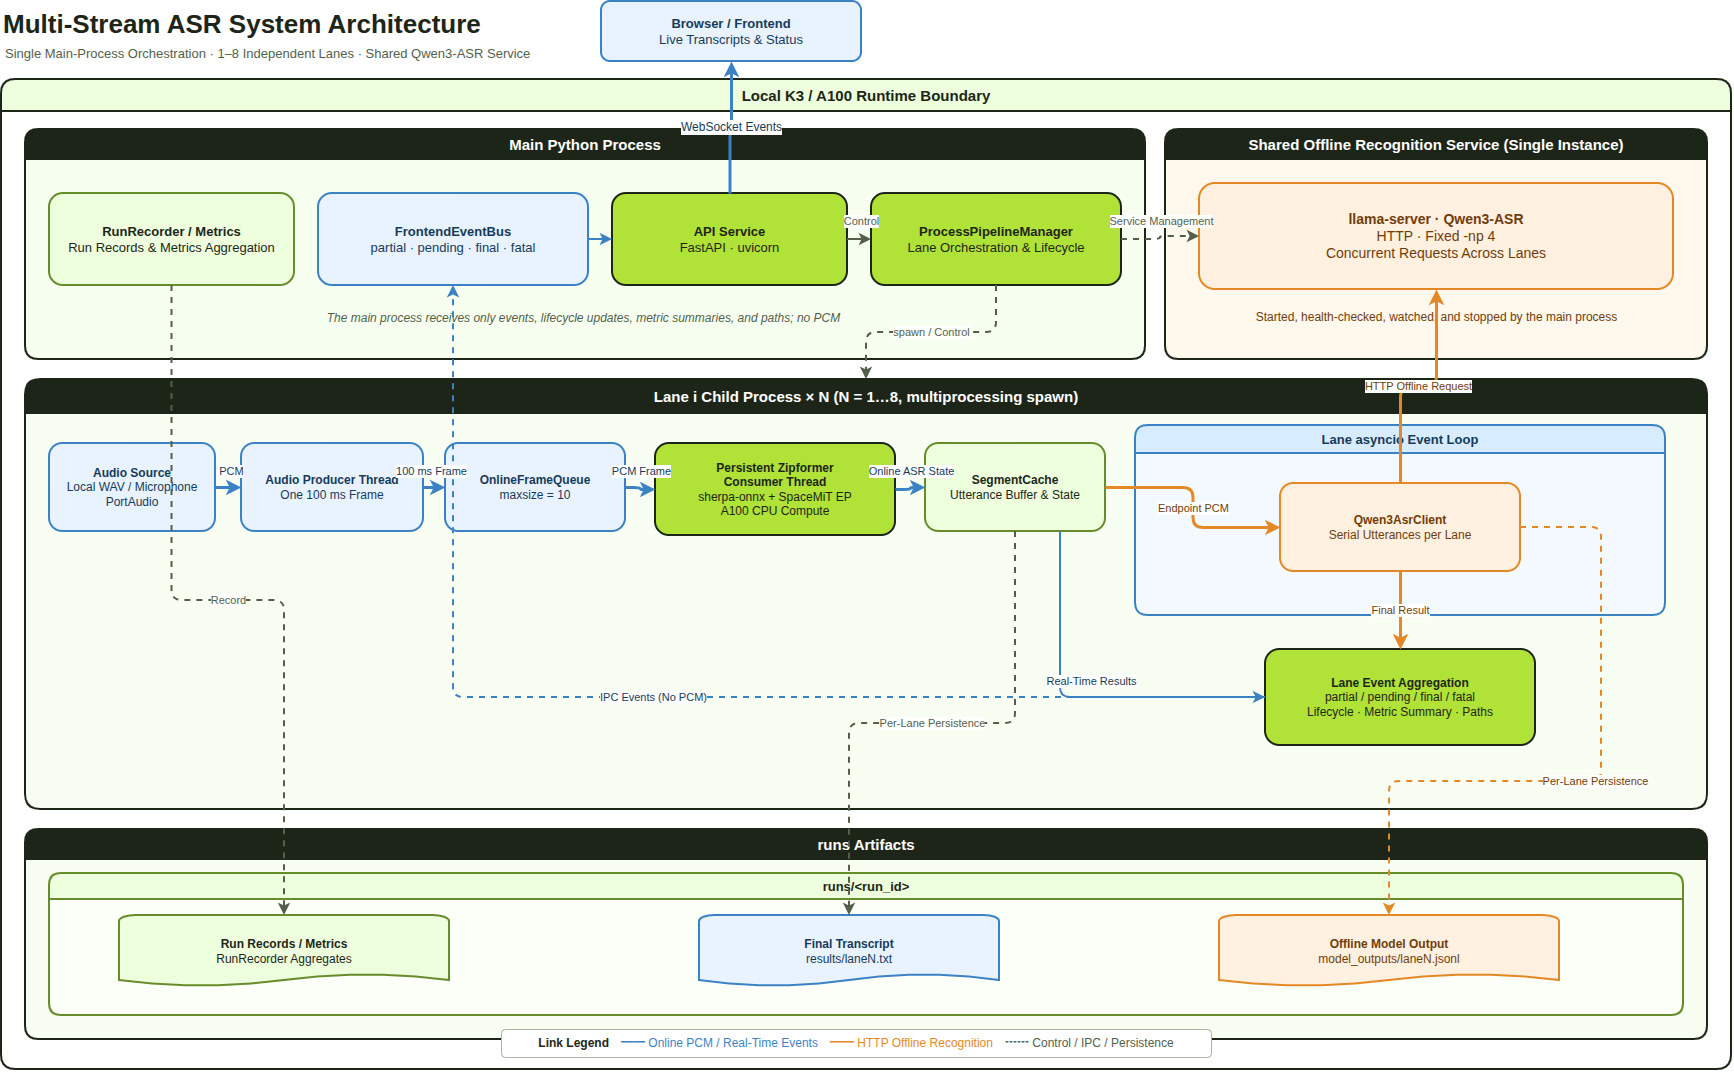

The diagram above was exported from draw.io. Its source (the exported page's mxGraphModel, read from the mxfile embedded in the PNG):
<mxGraphModel dx="1586" dy="993" grid="1" gridSize="10" guides="1" tooltips="1" connect="1" arrows="1" fold="1" page="1" pageScale="1" pageWidth="1800" pageHeight="1120" background="#ffffff" math="0" shadow="0" adaptiveColors="auto">
  <root>
    <mxCell id="0" />
    <mxCell id="1" parent="0" />
    <mxCell id="title" parent="1" style="text;html=1;align=left;verticalAlign=middle;fontSize=26;fontStyle=1;fontColor=#1d2519;" value="Multi-Stream ASR System Architecture" vertex="1">
      <mxGeometry height="38" width="620" x="20" y="14" as="geometry" />
    </mxCell>
    <mxCell id="subtitle" parent="1" style="text;html=1;align=left;verticalAlign=middle;fontSize=13;fontColor=#52604a;" value="Single Main-Process Orchestration · 1–8 Independent Lanes · Shared Qwen3-ASR Service" vertex="1">
      <mxGeometry height="24" width="620" x="22" y="50" as="geometry" />
    </mxCell>
    <mxCell id="browser" parent="1" style="rounded=1;whiteSpace=wrap;html=1;fillColor=#e8f3ff;strokeColor=#3b82c4;strokeWidth=2;fontColor=#163a59;fontSize=13;" value="&lt;b&gt;Browser / Frontend&lt;/b&gt;&lt;br&gt;Live Transcripts &amp;amp; Status" vertex="1">
      <mxGeometry height="60" width="260" x="620" y="10" as="geometry" />
    </mxCell>
    <mxCell id="runtime" parent="1" style="swimlane;startSize=32;horizontal=1;rounded=1;container=1;pointerEvents=0;whiteSpace=wrap;html=1;fillColor=#edffdc;strokeColor=#1d2519;strokeWidth=2;fontColor=#1d2519;fontSize=15;fontStyle=1;" value="Local K3 / A100 Runtime Boundary" vertex="1">
      <mxGeometry height="990" width="1730" x="20" y="88" as="geometry" />
    </mxCell>
    <mxCell id="main" parent="runtime" style="swimlane;startSize=30;horizontal=1;rounded=1;container=1;pointerEvents=0;whiteSpace=wrap;html=1;fillColor=#1d2519;swimlaneFillColor=#f7fff0;strokeColor=#1d2519;strokeWidth=2;fontColor=#ffffff;fontSize=15;fontStyle=1;" value="Main Python Process" vertex="1">
      <mxGeometry height="230" width="1120" x="24" y="50" as="geometry" />
    </mxCell>
    <mxCell id="api" parent="main" style="rounded=1;whiteSpace=wrap;html=1;fillColor=#b0e237;strokeColor=#1d2519;strokeWidth=2;fontColor=#1d2519;fontSize=13;" value="&lt;b&gt;API Service&lt;/b&gt;&lt;br&gt;FastAPI · uvicorn" vertex="1">
      <mxGeometry height="92" width="235" x="587" y="64" as="geometry" />
    </mxCell>
    <mxCell id="manager" parent="main" style="rounded=1;whiteSpace=wrap;html=1;fillColor=#b0e237;strokeColor=#1d2519;strokeWidth=2;fontColor=#1d2519;fontSize=13;" value="&lt;b&gt;ProcessPipelineManager&lt;/b&gt;&lt;br&gt;Lane Orchestration &amp;amp; Lifecycle" vertex="1">
      <mxGeometry height="92" width="250" x="846" y="64" as="geometry" />
    </mxCell>
    <mxCell id="eventbus" parent="main" style="rounded=1;whiteSpace=wrap;html=1;fillColor=#e8f3ff;strokeColor=#3b82c4;strokeWidth=2;fontColor=#163a59;fontSize=13;" value="&lt;b&gt;FrontendEventBus&lt;/b&gt;&lt;br&gt;partial · pending · final · fatal" vertex="1">
      <mxGeometry height="92" width="270" x="293" y="64" as="geometry" />
    </mxCell>
    <mxCell id="recorder" parent="main" style="rounded=1;whiteSpace=wrap;html=1;fillColor=#edffdc;strokeColor=#668c2b;strokeWidth=2;fontColor=#1d2519;fontSize=13;" value="&lt;b&gt;RunRecorder / Metrics&lt;/b&gt;&lt;br&gt;Run Records &amp;amp; Metrics Aggregation" vertex="1">
      <mxGeometry height="92" width="245" x="24" y="64" as="geometry" />
    </mxCell>
    <mxCell id="main_note" parent="main" style="text;html=1;align=center;verticalAlign=middle;fontSize=12;fontStyle=2;fontColor=#52604a;" value="The main process receives only events, lifecycle updates, metric summaries, and paths; no PCM" vertex="1">
      <mxGeometry height="30" width="560" x="278" y="174" as="geometry" />
    </mxCell>
    <mxCell id="shared" parent="runtime" style="swimlane;startSize=30;horizontal=1;rounded=1;container=1;pointerEvents=0;whiteSpace=wrap;html=1;fillColor=#1d2519;swimlaneFillColor=#fff8ed;strokeColor=#1d2519;strokeWidth=2;fontColor=#ffffff;fontSize=15;fontStyle=1;" value="Shared Offline Recognition Service (Single Instance)" vertex="1">
      <mxGeometry height="230" width="542" x="1164" y="50" as="geometry" />
    </mxCell>
    <mxCell id="llama" parent="shared" style="rounded=1;whiteSpace=wrap;html=1;fillColor=#fff0df;strokeColor=#e48725;strokeWidth=2;fontColor=#6f3c0a;fontSize=14;" value="&lt;b&gt;llama-server · Qwen3-ASR&lt;/b&gt;&lt;br&gt;HTTP · Fixed -np 4&lt;br&gt;Concurrent Requests Across Lanes" vertex="1">
      <mxGeometry height="106" width="474" x="34" y="54" as="geometry" />
    </mxCell>
    <mxCell id="shared_note" parent="shared" style="text;html=1;align=center;verticalAlign=middle;fontSize=12;fontColor=#6f3c0a;" value="Started, health-checked, watched, and stopped by the main process" vertex="1">
      <mxGeometry height="28" width="462" x="40" y="174" as="geometry" />
    </mxCell>
    <mxCell id="lanes" parent="runtime" style="swimlane;startSize=34;horizontal=1;rounded=1;container=1;pointerEvents=0;whiteSpace=wrap;html=1;fillColor=#1d2519;swimlaneFillColor=#f8fff2;strokeColor=#1d2519;strokeWidth=2;fontColor=#ffffff;fontSize=15;fontStyle=1;" value="Lane i Child Process × N (N = 1…8, multiprocessing spawn)" vertex="1">
      <mxGeometry height="430" width="1682" x="24" y="300" as="geometry" />
    </mxCell>
    <mxCell id="lane_input" parent="lanes" style="rounded=1;whiteSpace=wrap;html=1;fillColor=#e8f3ff;strokeColor=#3b82c4;strokeWidth=2;fontColor=#163a59;fontSize=12;" value="&lt;b&gt;Audio Source&lt;/b&gt;&lt;br&gt;Local WAV / Microphone&lt;br&gt;PortAudio" vertex="1">
      <mxGeometry height="88" width="166" x="24" y="64" as="geometry" />
    </mxCell>
    <mxCell id="producer" parent="lanes" style="rounded=1;whiteSpace=wrap;html=1;fillColor=#e8f3ff;strokeColor=#3b82c4;strokeWidth=2;fontColor=#163a59;fontSize=12;" value="&lt;b&gt;Audio Producer Thread&lt;/b&gt;&lt;br&gt;One 100 ms Frame" vertex="1">
      <mxGeometry height="88" width="182" x="216" y="64" as="geometry" />
    </mxCell>
    <mxCell id="loop" parent="lanes" style="swimlane;startSize=28;horizontal=1;rounded=1;container=1;pointerEvents=0;whiteSpace=wrap;html=1;fillColor=#d8ecff;swimlaneFillColor=#f4f9ff;strokeColor=#3b82c4;strokeWidth=2;fontColor=#163a59;fontSize=13;fontStyle=1;" value="Lane asyncio Event Loop" vertex="1">
      <mxGeometry height="190" width="530" x="1110" y="46" as="geometry" />
    </mxCell>
    <mxCell id="qwen_client" parent="loop" style="rounded=1;whiteSpace=wrap;html=1;fillColor=#fff0df;strokeColor=#e48725;strokeWidth=2;fontColor=#6f3c0a;fontSize=12;" value="&lt;b&gt;Qwen3AsrClient&lt;/b&gt;&lt;br&gt;Serial Utterances per Lane" vertex="1">
      <mxGeometry height="88" width="240" x="145" y="58" as="geometry" />
    </mxCell>
    <mxCell id="queue" parent="lanes" style="rounded=1;whiteSpace=wrap;html=1;fillColor=#e8f3ff;strokeColor=#3b82c4;strokeWidth=2;fontColor=#163a59;fontSize=12;" value="&lt;b&gt;OnlineFrameQueue&lt;/b&gt;&lt;br&gt;maxsize = 10" vertex="1">
      <mxGeometry height="88" width="180" x="420" y="64" as="geometry" />
    </mxCell>
    <mxCell id="cache" parent="lanes" style="rounded=1;whiteSpace=wrap;html=1;fillColor=#edffdc;strokeColor=#668c2b;strokeWidth=2;fontColor=#1d2519;fontSize=12;" value="&lt;b&gt;SegmentCache&lt;/b&gt;&lt;br&gt;Utterance Buffer &amp;amp; State" vertex="1">
      <mxGeometry height="88" width="180" x="900" y="64" as="geometry" />
    </mxCell>
    <mxCell id="lane_events" parent="lanes" style="rounded=1;whiteSpace=wrap;html=1;fillColor=#b0e237;strokeColor=#1d2519;strokeWidth=2;fontColor=#1d2519;fontSize=12;" value="&lt;b&gt;Lane Event Aggregation&lt;/b&gt;&lt;br&gt;partial / pending / final / fatal&lt;br&gt;Lifecycle · Metric Summary · Paths" vertex="1">
      <mxGeometry height="96" width="270" x="1240" y="270" as="geometry" />
    </mxCell>
    <mxCell id="zipformer" parent="lanes" style="rounded=1;whiteSpace=wrap;html=1;fillColor=#b0e237;strokeColor=#1d2519;strokeWidth=2;fontColor=#1d2519;fontSize=12;" value="&lt;b&gt;Persistent Zipformer&lt;br&gt;Consumer Thread&lt;/b&gt;&lt;br&gt;sherpa-onnx + SpaceMiT EP&lt;br&gt;A100 CPU Compute" vertex="1">
      <mxGeometry height="92" width="240" x="630" y="64" as="geometry" />
    </mxCell>
    <mxCell id="artifacts" parent="runtime" style="swimlane;startSize=30;horizontal=1;rounded=1;container=1;pointerEvents=0;whiteSpace=wrap;html=1;fillColor=#1d2519;swimlaneFillColor=#f8fff2;strokeColor=#1d2519;strokeWidth=2;fontColor=#ffffff;fontSize=15;fontStyle=1;" value="runs Artifacts" vertex="1">
      <mxGeometry height="210" width="1682" x="24" y="750" as="geometry" />
    </mxCell>
    <mxCell id="run_dir" parent="artifacts" style="swimlane;startSize=26;horizontal=1;rounded=1;container=1;pointerEvents=0;whiteSpace=wrap;html=1;fillColor=#edffdc;swimlaneFillColor=#fbfff7;strokeColor=#668c2b;strokeWidth=2;fontColor=#1d2519;fontSize=13;fontStyle=1;" value="runs/&amp;lt;run_id&amp;gt;" vertex="1">
      <mxGeometry height="142" width="1634" x="24" y="44" as="geometry" />
    </mxCell>
    <mxCell id="results_file" parent="run_dir" style="shape=mxgraph.flowchart.document;whiteSpace=wrap;html=1;fillColor=#e8f3ff;strokeColor=#3b82c4;strokeWidth=2;fontColor=#163a59;fontSize=12;" value="&lt;b&gt;Final Transcript&lt;/b&gt;&lt;br&gt;results/laneN.txt" vertex="1">
      <mxGeometry height="72" width="300" x="650" y="42" as="geometry" />
    </mxCell>
    <mxCell id="model_file" parent="run_dir" style="shape=mxgraph.flowchart.document;whiteSpace=wrap;html=1;fillColor=#fff0df;strokeColor=#e48725;strokeWidth=2;fontColor=#6f3c0a;fontSize=12;" value="&lt;b&gt;Offline Model Output&lt;/b&gt;&lt;br&gt;model_outputs/laneN.jsonl" vertex="1">
      <mxGeometry height="72" width="340" x="1170" y="42" as="geometry" />
    </mxCell>
    <mxCell id="metrics_file" parent="run_dir" style="shape=mxgraph.flowchart.document;whiteSpace=wrap;html=1;fillColor=#edffdc;strokeColor=#668c2b;strokeWidth=2;fontColor=#1d2519;fontSize=12;" value="&lt;b&gt;Run Records / Metrics&lt;/b&gt;&lt;br&gt;RunRecorder Aggregates" vertex="1">
      <mxGeometry height="72" width="330" x="70" y="42" as="geometry" />
    </mxCell>
    <mxCell id="legend" parent="runtime" style="rounded=1;whiteSpace=wrap;html=1;fillColor=#ffffff;strokeColor=#aab5a3;fontColor=#1d2519;fontSize=12;align=center;" value="&lt;b&gt;Link Legend&lt;/b&gt;　&lt;font color=&quot;#3b82c4&quot;&gt;━━ Online PCM / Real-Time Events&lt;/font&gt;　&lt;font color=&quot;#e48725&quot;&gt;━━ HTTP Offline Recognition&lt;/font&gt;　&lt;font color=&quot;#52604a&quot;&gt;┅┅ Control / IPC / Persistence&lt;/font&gt;" vertex="1">
      <mxGeometry height="28" width="710" x="500" y="950" as="geometry" />
    </mxCell>
    <mxCell id="e_api_manager" edge="1" parent="1" source="api" style="edgeStyle=orthogonalEdgeStyle;rounded=1;html=1;strokeColor=#52604a;strokeWidth=2;endArrow=classic;fontColor=#52604a;fontSize=11;" target="manager" value="Control">
      <mxGeometry relative="1" x="0.1667" y="18" as="geometry">
        <mxPoint as="offset" />
      </mxGeometry>
    </mxCell>
    <mxCell id="e_manager_lane" edge="1" parent="1" source="manager" style="edgeStyle=orthogonalEdgeStyle;rounded=1;html=1;strokeColor=#52604a;strokeWidth=2;dashed=1;endArrow=classic;fontColor=#52604a;fontSize=11;" target="lanes" value="spawn / Control">
      <mxGeometry relative="1" as="geometry" />
    </mxCell>
    <mxCell id="e_manager_llama" edge="1" parent="1" source="manager" style="edgeStyle=orthogonalEdgeStyle;rounded=1;html=1;strokeColor=#52604a;strokeWidth=2;dashed=1;endArrow=classic;fontColor=#52604a;fontSize=11;" target="llama" value="Service Management">
      <mxGeometry relative="1" x="0.0617" y="15" as="geometry">
        <mxPoint as="offset" />
      </mxGeometry>
    </mxCell>
    <mxCell id="e_events_ipc" edge="1" parent="1" source="lane_events" style="edgeStyle=orthogonalEdgeStyle;rounded=1;html=1;strokeColor=#3b82c4;strokeWidth=2;dashed=1;endArrow=classic;fontColor=#163a59;fontSize=11;" target="eventbus" value="IPC Events (No PCM)">
      <mxGeometry relative="1" as="geometry" />
    </mxCell>
    <mxCell id="e_event_api" edge="1" parent="1" source="eventbus" style="edgeStyle=orthogonalEdgeStyle;rounded=1;html=1;strokeColor=#3b82c4;strokeWidth=2;endArrow=classic;fontColor=#163a59;fontSize=11;" target="api" value=" ">
      <mxGeometry relative="1" x="0.0833" y="18" as="geometry">
        <mxPoint as="offset" />
      </mxGeometry>
    </mxCell>
    <mxCell id="e_ws" edge="1" parent="1" source="api" style="edgeStyle=orthogonalEdgeStyle;rounded=1;html=1;strokeColor=#3b82c4;strokeWidth=3;endArrow=classic;fontColor=#163a59;fontSize=12;" target="browser" value="WebSocket Events">
      <mxGeometry relative="1" as="geometry" />
    </mxCell>
    <mxCell id="e_input_producer" edge="1" parent="1" source="lane_input" style="edgeStyle=orthogonalEdgeStyle;rounded=1;html=1;strokeColor=#3b82c4;strokeWidth=3;endArrow=classic;fontColor=#163a59;fontSize=11;" target="producer" value="PCM">
      <mxGeometry relative="1" x="0.2308" y="16" as="geometry">
        <mxPoint as="offset" />
      </mxGeometry>
    </mxCell>
    <mxCell id="e_producer_queue" edge="1" parent="1" source="producer" style="edgeStyle=orthogonalEdgeStyle;rounded=1;html=1;strokeColor=#3b82c4;strokeWidth=3;endArrow=classic;fontColor=#163a59;fontSize=11;" target="queue" value="100 ms Frame">
      <mxGeometry relative="1" x="-0.2727" y="16" as="geometry">
        <mxPoint as="offset" />
      </mxGeometry>
    </mxCell>
    <mxCell id="e_queue_zip" edge="1" parent="1" source="queue" style="edgeStyle=orthogonalEdgeStyle;rounded=1;html=1;strokeColor=#3b82c4;strokeWidth=3;endArrow=classic;fontColor=#163a59;fontSize=11;" target="zipformer" value="PCM Frame">
      <mxGeometry relative="1" x="-0.0619" y="16" as="geometry">
        <mxPoint x="-15" y="-16" as="offset" />
      </mxGeometry>
    </mxCell>
    <mxCell id="e_zip_cache" edge="1" parent="1" source="zipformer" style="edgeStyle=orthogonalEdgeStyle;rounded=1;html=1;strokeColor=#3b82c4;strokeWidth=3;endArrow=classic;fontColor=#163a59;fontSize=11;" target="cache" value="Online ASR State">
      <mxGeometry relative="1" x="0.125" y="16" as="geometry">
        <mxPoint as="offset" />
      </mxGeometry>
    </mxCell>
    <mxCell id="e_cache_events" edge="1" parent="1" source="cache" style="edgeStyle=orthogonalEdgeStyle;rounded=1;html=1;strokeColor=#3b82c4;strokeWidth=2;endArrow=classic;fontColor=#163a59;fontSize=11;exitX=0.75;exitY=1;exitDx=0;exitDy=0;entryX=0;entryY=0.5;entryDx=0;entryDy=0;" target="lane_events" value="Real-Time Results">
      <mxGeometry relative="1" x="0.062" y="16" as="geometry">
        <mxPoint as="offset" />
      </mxGeometry>
    </mxCell>
    <mxCell id="e_cache_qwen" edge="1" parent="1" source="cache" style="edgeStyle=orthogonalEdgeStyle;rounded=1;html=1;strokeColor=#e48725;strokeWidth=3;endArrow=classic;fontColor=#6f3c0a;fontSize=11;" target="qwen_client" value="Endpoint PCM">
      <mxGeometry relative="1" as="geometry" />
    </mxCell>
    <mxCell id="e_qwen_http" edge="1" parent="1" source="qwen_client" style="edgeStyle=orthogonalEdgeStyle;rounded=1;html=1;strokeColor=#e48725;strokeWidth=3;endArrow=classic;fontColor=#6f3c0a;fontSize=11;" target="llama" value="HTTP Offline Request">
      <mxGeometry relative="1" as="geometry" />
    </mxCell>
    <mxCell id="e_qwen_events" edge="1" parent="1" source="qwen_client" style="edgeStyle=orthogonalEdgeStyle;rounded=1;html=1;strokeColor=#e48725;strokeWidth=3;endArrow=classic;fontColor=#6f3c0a;fontSize=11;" target="lane_events" value="Final Result">
      <mxGeometry relative="1" as="geometry" />
    </mxCell>
    <mxCell id="e_events_results" edge="1" parent="1" source="cache" style="edgeStyle=orthogonalEdgeStyle;rounded=1;html=1;strokeColor=#52604a;strokeWidth=2;dashed=1;endArrow=classic;fontColor=#52604a;fontSize=11;" target="results_file" value="Per-Lane Persistence">
      <mxGeometry relative="1" as="geometry" />
    </mxCell>
    <mxCell id="e_qwen_model" edge="1" parent="1" source="qwen_client" style="edgeStyle=orthogonalEdgeStyle;rounded=1;html=1;strokeColor=#e48725;strokeWidth=2;dashed=1;endArrow=classic;fontColor=#6f3c0a;fontSize=11;exitX=1;exitY=0.5;exitDx=0;exitDy=0;" target="model_file" value="Per-Lane Persistence">
      <mxGeometry relative="1" as="geometry">
        <Array as="points">
          <mxPoint x="1620" y="536" />
          <mxPoint x="1620" y="790" />
          <mxPoint x="1408" y="790" />
        </Array>
      </mxGeometry>
    </mxCell>
    <mxCell id="e_rec_metrics" edge="1" parent="1" source="recorder" style="edgeStyle=orthogonalEdgeStyle;rounded=1;html=1;strokeColor=#52604a;strokeWidth=2;dashed=1;endArrow=classic;fontColor=#52604a;fontSize=11;" target="metrics_file" value="Record">
      <mxGeometry relative="1" as="geometry" />
    </mxCell>
  </root>
</mxGraphModel>